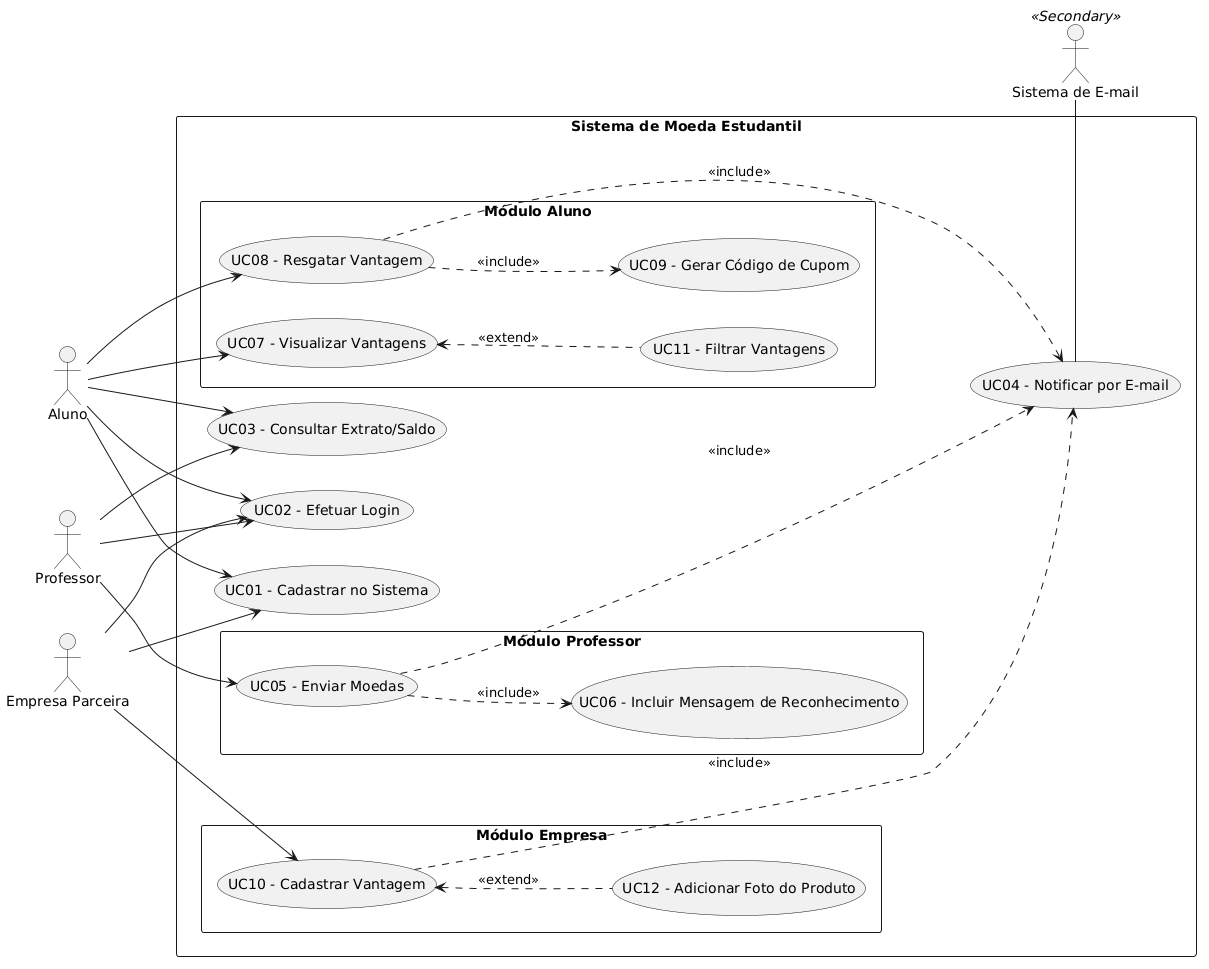

The diagram above was rendered by PlantUML. Its source (embedded in the PNG):
@startuml
left to right direction
skinparam packageStyle rectangle

' Removido o linetype ortho para as setas voltarem ao normal

actor "Aluno" as A
actor "Professor" as P
actor "Empresa Parceira" as E
actor "Sistema de E-mail" as S <<Secondary>>

rectangle "Sistema de Moeda Estudantil" {
    
    (UC01 - Cadastrar no Sistema) as UC1
    (UC02 - Efetuar Login) as UC2
    (UC03 - Consultar Extrato/Saldo) as UC3
    
    ' Posicionado aqui para as setas virem de cima e de baixo sem cruzar o meio
    (UC04 - Notificar por E-mail) as UC4
    
    package "Módulo Professor" {
        (UC05 - Enviar Moedas) as UC5
        (UC06 - Incluir Mensagem de Reconhecimento) as UC6
    }
    
    package "Módulo Aluno" {
        (UC07 - Visualizar Vantagens) as UC7
        (UC11 - Filtrar Vantagens) as UC11
        (UC08 - Resgatar Vantagem) as UC8
        (UC09 - Gerar Código de Cupom) as UC9
    }
    
    package "Módulo Empresa" {
        (UC10 - Cadastrar Vantagem) as UC10
        (UC12 - Adicionar Foto do Produto) as UC12
    }

    ' Relacionamentos Gerais (Baseados nas User Stories e PDF)
    A --> UC1
    E --> UC1
    A --> UC2
    P --> UC2
    E --> UC2
    A --> UC3
    P --> UC3

    ' Fluxo Professor (UC11, UC12, UC13 das User Stories)
    P --> UC5
    UC5 ..> UC6 : <<include>>
    ' Aumentando os pontos (...) a seta fica mais longa e contorna melhor
    UC5 ...> UC4 : <<include>>

    ' Fluxo Aluno (UC06, UC07 das User Stories)
    A --> UC7
    UC11 .up.> UC7 : <<extend>>
    A --> UC8
    UC8 ..> UC9 : <<include>>
    ' Usando "down" para a seta sair por baixo do pacote Aluno
    UC8 ...> UC4 : <<include>>

    ' Fluxo Empresa (UC15 das User Stories)
    E --> UC10
    UC12 .up.> UC10 : <<extend>>
    UC10 ...> UC4 : <<include>>

    ' Conexão com o Ator Secundário
    UC4 -right- S
}
@enduml